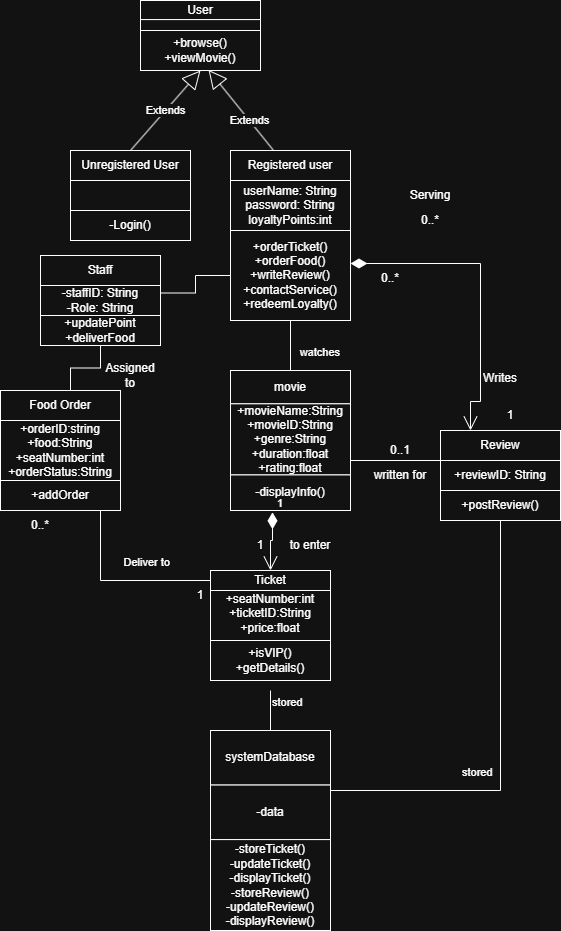

The diagram above was exported from draw.io. Its source (the exported page's mxGraphModel, read from the mxfile embedded in the PNG):
<mxGraphModel dx="1823" dy="538" grid="1" gridSize="10" guides="1" tooltips="1" connect="1" arrows="1" fold="1" page="1" pageScale="1" pageWidth="850" pageHeight="1100" math="0" shadow="0">
  <root>
    <mxCell id="0" />
    <mxCell id="1" parent="0" />
    <mxCell id="WnfYqf_Gy9JXd_vlYfLi-1" value="" style="group" parent="1" vertex="1" connectable="0">
      <mxGeometry x="210" y="260" width="120" height="120" as="geometry" />
    </mxCell>
    <mxCell id="H9I2MzwG3KYAlrOCbADr-1" value="Extends" style="endArrow=block;endSize=16;endFill=0;html=1;rounded=0;entryX=0.567;entryY=0.985;entryDx=0;entryDy=0;entryPerimeter=0;" parent="WnfYqf_Gy9JXd_vlYfLi-1" edge="1" target="WnfYqf_Gy9JXd_vlYfLi-9">
      <mxGeometry width="160" relative="1" as="geometry">
        <mxPoint x="60" y="1" as="sourcePoint" />
        <mxPoint x="-30" y="-109" as="targetPoint" />
      </mxGeometry>
    </mxCell>
    <mxCell id="WnfYqf_Gy9JXd_vlYfLi-2" value="" style="group" parent="1" vertex="1" connectable="0">
      <mxGeometry x="50" y="240" width="120" height="90" as="geometry" />
    </mxCell>
    <mxCell id="WnfYqf_Gy9JXd_vlYfLi-3" value="Unregistered User" style="rounded=0;whiteSpace=wrap;html=1;movable=1;resizable=1;rotatable=1;deletable=1;editable=1;locked=0;connectable=1;" parent="WnfYqf_Gy9JXd_vlYfLi-2" vertex="1">
      <mxGeometry width="120" height="30" as="geometry" />
    </mxCell>
    <mxCell id="WnfYqf_Gy9JXd_vlYfLi-4" value="" style="rounded=0;whiteSpace=wrap;html=1;movable=1;resizable=1;rotatable=1;deletable=1;editable=1;locked=0;connectable=1;" parent="WnfYqf_Gy9JXd_vlYfLi-2" vertex="1">
      <mxGeometry y="30" width="120" height="30" as="geometry" />
    </mxCell>
    <mxCell id="WnfYqf_Gy9JXd_vlYfLi-5" value="-Login()" style="rounded=0;whiteSpace=wrap;html=1;movable=1;resizable=1;rotatable=1;deletable=1;editable=1;locked=0;connectable=1;" parent="WnfYqf_Gy9JXd_vlYfLi-2" vertex="1">
      <mxGeometry y="60" width="120" height="30" as="geometry" />
    </mxCell>
    <mxCell id="WnfYqf_Gy9JXd_vlYfLi-6" value="" style="group" parent="1" vertex="1" connectable="0">
      <mxGeometry x="120" y="90" width="120" height="70" as="geometry" />
    </mxCell>
    <mxCell id="WnfYqf_Gy9JXd_vlYfLi-7" value="User" style="rounded=0;whiteSpace=wrap;html=1;movable=1;resizable=1;rotatable=1;deletable=1;editable=1;locked=0;connectable=1;" parent="WnfYqf_Gy9JXd_vlYfLi-6" vertex="1">
      <mxGeometry width="120" height="19.09090909090909" as="geometry" />
    </mxCell>
    <mxCell id="WnfYqf_Gy9JXd_vlYfLi-8" value="&lt;br&gt;&lt;div&gt;&lt;br&gt;&lt;/div&gt;" style="rounded=0;whiteSpace=wrap;html=1;movable=1;resizable=1;rotatable=1;deletable=1;editable=1;locked=0;connectable=1;" parent="WnfYqf_Gy9JXd_vlYfLi-6" vertex="1">
      <mxGeometry y="19.09" width="120" height="10.91" as="geometry" />
    </mxCell>
    <mxCell id="WnfYqf_Gy9JXd_vlYfLi-9" value="+browse()&lt;div&gt;+viewMovie()&lt;/div&gt;" style="rounded=0;whiteSpace=wrap;html=1;movable=1;resizable=1;rotatable=1;deletable=1;editable=1;locked=0;connectable=1;" parent="WnfYqf_Gy9JXd_vlYfLi-6" vertex="1">
      <mxGeometry y="30" width="120" height="40" as="geometry" />
    </mxCell>
    <mxCell id="WnfYqf_Gy9JXd_vlYfLi-10" value="" style="group" parent="1" vertex="1" connectable="0">
      <mxGeometry x="-20" y="480" width="120" height="120" as="geometry" />
    </mxCell>
    <mxCell id="WnfYqf_Gy9JXd_vlYfLi-11" value="Food Order" style="rounded=0;whiteSpace=wrap;html=1;movable=1;resizable=1;rotatable=1;deletable=1;editable=1;locked=0;connectable=1;" parent="WnfYqf_Gy9JXd_vlYfLi-10" vertex="1">
      <mxGeometry width="120" height="30" as="geometry" />
    </mxCell>
    <mxCell id="WnfYqf_Gy9JXd_vlYfLi-12" value="+orderID:string&lt;div&gt;+food:String&lt;/div&gt;&lt;div&gt;+seatNumber:int&lt;/div&gt;&lt;div&gt;+orderStatus:String&lt;/div&gt;" style="rounded=0;whiteSpace=wrap;html=1;movable=1;resizable=1;rotatable=1;deletable=1;editable=1;locked=0;connectable=1;" parent="WnfYqf_Gy9JXd_vlYfLi-10" vertex="1">
      <mxGeometry y="30" width="120" height="60" as="geometry" />
    </mxCell>
    <mxCell id="WnfYqf_Gy9JXd_vlYfLi-13" value="+addOrder" style="rounded=0;whiteSpace=wrap;html=1;movable=1;resizable=1;rotatable=1;deletable=1;editable=1;locked=0;connectable=1;" parent="WnfYqf_Gy9JXd_vlYfLi-10" vertex="1">
      <mxGeometry y="90" width="120" height="30" as="geometry" />
    </mxCell>
    <mxCell id="WnfYqf_Gy9JXd_vlYfLi-14" value="" style="group" parent="1" vertex="1" connectable="0">
      <mxGeometry x="20" y="345" width="120" height="135" as="geometry" />
    </mxCell>
    <mxCell id="WnfYqf_Gy9JXd_vlYfLi-15" value="Staff" style="rounded=0;whiteSpace=wrap;html=1;movable=1;resizable=1;rotatable=1;deletable=1;editable=1;locked=0;connectable=1;" parent="WnfYqf_Gy9JXd_vlYfLi-14" vertex="1">
      <mxGeometry width="120" height="30" as="geometry" />
    </mxCell>
    <mxCell id="WnfYqf_Gy9JXd_vlYfLi-16" value="-staffID: String&lt;div&gt;-Role: String&lt;/div&gt;" style="rounded=0;whiteSpace=wrap;html=1;movable=1;resizable=1;rotatable=1;deletable=1;editable=1;locked=0;connectable=1;" parent="WnfYqf_Gy9JXd_vlYfLi-14" vertex="1">
      <mxGeometry y="30" width="120" height="30" as="geometry" />
    </mxCell>
    <mxCell id="WnfYqf_Gy9JXd_vlYfLi-17" value="+updatePoint&lt;div&gt;+deliverFood&lt;/div&gt;" style="rounded=0;whiteSpace=wrap;html=1;movable=1;resizable=1;rotatable=1;deletable=1;editable=1;locked=0;connectable=1;" parent="WnfYqf_Gy9JXd_vlYfLi-14" vertex="1">
      <mxGeometry y="60" width="120" height="30" as="geometry" />
    </mxCell>
    <mxCell id="QPJ2KDZJNrk44vQuFUVg-46" value="Assigned to" style="text;html=1;whiteSpace=wrap;strokeColor=none;fillColor=none;align=center;verticalAlign=middle;rounded=0;" vertex="1" parent="WnfYqf_Gy9JXd_vlYfLi-14">
      <mxGeometry x="60" y="105" width="60" height="30" as="geometry" />
    </mxCell>
    <mxCell id="H9I2MzwG3KYAlrOCbADr-2" value="Extends" style="endArrow=block;endSize=16;endFill=0;html=1;rounded=0;entryX=0.5;entryY=1;entryDx=0;entryDy=0;exitX=0.5;exitY=0;exitDx=0;exitDy=0;" parent="1" source="WnfYqf_Gy9JXd_vlYfLi-3" target="WnfYqf_Gy9JXd_vlYfLi-9" edge="1">
      <mxGeometry width="160" relative="1" as="geometry">
        <mxPoint x="260" y="260" as="sourcePoint" />
        <mxPoint x="330" y="137" as="targetPoint" />
      </mxGeometry>
    </mxCell>
    <mxCell id="-8BUz_637gZPdsFrlM_s-1" value="Registered user" style="rounded=0;whiteSpace=wrap;html=1;movable=1;resizable=1;rotatable=1;deletable=1;editable=1;locked=0;connectable=1;" parent="1" vertex="1">
      <mxGeometry x="210" y="240" width="120" height="30" as="geometry" />
    </mxCell>
    <mxCell id="-8BUz_637gZPdsFrlM_s-2" value="userName: String&lt;div&gt;password: String&lt;/div&gt;&lt;div&gt;loyaltyPoints:int&lt;/div&gt;" style="rounded=0;whiteSpace=wrap;html=1;movable=1;resizable=1;rotatable=1;deletable=1;editable=1;locked=0;connectable=1;" parent="1" vertex="1">
      <mxGeometry x="210" y="270" width="120" height="50" as="geometry" />
    </mxCell>
    <mxCell id="-8BUz_637gZPdsFrlM_s-3" value="+orderTicket()&lt;div&gt;+orderFood()&lt;/div&gt;&lt;div&gt;+writeReview()&lt;/div&gt;&lt;div&gt;+contactService()&lt;/div&gt;&lt;div&gt;+redeemLoyalty()&lt;/div&gt;" style="rounded=0;whiteSpace=wrap;html=1;movable=1;resizable=1;rotatable=1;deletable=1;editable=1;locked=0;connectable=1;" parent="1" vertex="1">
      <mxGeometry x="210" y="320" width="120" height="90" as="geometry" />
    </mxCell>
    <mxCell id="H9I2MzwG3KYAlrOCbADr-10" value="" style="endArrow=none;html=1;edgeStyle=orthogonalEdgeStyle;rounded=0;entryX=1;entryY=0.25;entryDx=0;entryDy=0;exitX=0;exitY=0.5;exitDx=0;exitDy=0;" parent="1" edge="1" target="WnfYqf_Gy9JXd_vlYfLi-16" source="-8BUz_637gZPdsFrlM_s-3">
      <mxGeometry relative="1" as="geometry">
        <mxPoint x="330" y="300" as="sourcePoint" />
        <mxPoint x="490" y="300" as="targetPoint" />
      </mxGeometry>
    </mxCell>
    <mxCell id="H9I2MzwG3KYAlrOCbADr-13" value="Serving" style="text;html=1;whiteSpace=wrap;strokeColor=none;fillColor=none;align=center;verticalAlign=middle;rounded=0;" parent="1" vertex="1">
      <mxGeometry x="380" y="270" width="60" height="30" as="geometry" />
    </mxCell>
    <mxCell id="H9I2MzwG3KYAlrOCbADr-14" value="" style="group" parent="1" vertex="1" connectable="0">
      <mxGeometry x="190" y="660" width="120" height="110" as="geometry" />
    </mxCell>
    <mxCell id="H9I2MzwG3KYAlrOCbADr-15" value="Ticket" style="rounded=0;whiteSpace=wrap;html=1;movable=1;resizable=1;rotatable=1;deletable=1;editable=1;locked=0;connectable=1;" parent="H9I2MzwG3KYAlrOCbADr-14" vertex="1">
      <mxGeometry width="120" height="20" as="geometry" />
    </mxCell>
    <mxCell id="H9I2MzwG3KYAlrOCbADr-16" value="+seatNumber:int&lt;br&gt;&lt;div&gt;+ticketID:String&lt;/div&gt;&lt;div&gt;+price:float&lt;/div&gt;&lt;div&gt;&lt;br&gt;&lt;/div&gt;" style="rounded=0;whiteSpace=wrap;html=1;movable=1;resizable=1;rotatable=1;deletable=1;editable=1;locked=0;connectable=1;" parent="H9I2MzwG3KYAlrOCbADr-14" vertex="1">
      <mxGeometry y="20" width="120" height="60" as="geometry" />
    </mxCell>
    <mxCell id="H9I2MzwG3KYAlrOCbADr-17" value="+isVIP()&lt;div&gt;+getDetails()&lt;/div&gt;" style="rounded=0;whiteSpace=wrap;html=1;movable=1;resizable=1;rotatable=1;deletable=1;editable=1;locked=0;connectable=1;" parent="H9I2MzwG3KYAlrOCbADr-14" vertex="1">
      <mxGeometry y="70" width="120" height="40" as="geometry" />
    </mxCell>
    <mxCell id="H9I2MzwG3KYAlrOCbADr-26" value="" style="group" parent="1" vertex="1" connectable="0">
      <mxGeometry x="210" y="440" width="120" height="160" as="geometry" />
    </mxCell>
    <mxCell id="H9I2MzwG3KYAlrOCbADr-27" value="movie" style="rounded=0;whiteSpace=wrap;html=1;movable=1;resizable=1;rotatable=1;deletable=1;editable=1;locked=0;connectable=1;" parent="H9I2MzwG3KYAlrOCbADr-26" vertex="1">
      <mxGeometry y="20" width="120" height="33.33" as="geometry" />
    </mxCell>
    <mxCell id="H9I2MzwG3KYAlrOCbADr-28" value="+movieName:String&lt;div&gt;+movieID:String&lt;/div&gt;&lt;div&gt;+genre:String&lt;/div&gt;&lt;div&gt;+duration:float&lt;/div&gt;&lt;div&gt;+rating:float&lt;/div&gt;" style="rounded=0;whiteSpace=wrap;html=1;movable=1;resizable=1;rotatable=1;deletable=1;editable=1;locked=0;connectable=1;" parent="H9I2MzwG3KYAlrOCbADr-26" vertex="1">
      <mxGeometry y="53.33333333333333" width="120" height="71.11111111111111" as="geometry" />
    </mxCell>
    <mxCell id="H9I2MzwG3KYAlrOCbADr-29" value="-displayInfo()" style="rounded=0;whiteSpace=wrap;html=1;movable=1;resizable=1;rotatable=1;deletable=1;editable=1;locked=0;connectable=1;" parent="H9I2MzwG3KYAlrOCbADr-26" vertex="1">
      <mxGeometry y="124.44444444444444" width="120" height="35.55555555555556" as="geometry" />
    </mxCell>
    <mxCell id="H9I2MzwG3KYAlrOCbADr-30" value="" style="group" parent="1" vertex="1" connectable="0">
      <mxGeometry x="190" y="820" width="120" height="200" as="geometry" />
    </mxCell>
    <mxCell id="H9I2MzwG3KYAlrOCbADr-31" value="systemDatabase" style="rounded=0;whiteSpace=wrap;html=1;movable=1;resizable=1;rotatable=1;deletable=1;editable=1;locked=0;connectable=1;" parent="H9I2MzwG3KYAlrOCbADr-30" vertex="1">
      <mxGeometry width="120" height="54.54545454545455" as="geometry" />
    </mxCell>
    <mxCell id="H9I2MzwG3KYAlrOCbADr-32" value="-data" style="rounded=0;whiteSpace=wrap;html=1;movable=1;resizable=1;rotatable=1;deletable=1;editable=1;locked=0;connectable=1;" parent="H9I2MzwG3KYAlrOCbADr-30" vertex="1">
      <mxGeometry y="54.54545454545455" width="120" height="54.54545454545455" as="geometry" />
    </mxCell>
    <mxCell id="H9I2MzwG3KYAlrOCbADr-33" value="-storeTicket()&lt;div&gt;-updateTicket()&lt;/div&gt;&lt;div&gt;-displayTicket()&lt;/div&gt;&lt;div&gt;-storeReview()&lt;div&gt;-updateReview()&lt;/div&gt;&lt;div&gt;-displayReview()&lt;/div&gt;&lt;/div&gt;" style="rounded=0;whiteSpace=wrap;html=1;movable=1;resizable=1;rotatable=1;deletable=1;editable=1;locked=0;connectable=1;" parent="H9I2MzwG3KYAlrOCbADr-30" vertex="1">
      <mxGeometry y="109.0909090909091" width="120" height="90.9090909090909" as="geometry" />
    </mxCell>
    <mxCell id="H9I2MzwG3KYAlrOCbADr-38" value="" style="group" parent="1" vertex="1" connectable="0">
      <mxGeometry x="420" y="520" width="120" height="90" as="geometry" />
    </mxCell>
    <mxCell id="H9I2MzwG3KYAlrOCbADr-39" value="Review" style="rounded=0;whiteSpace=wrap;html=1;movable=1;resizable=1;rotatable=1;deletable=1;editable=1;locked=0;connectable=1;" parent="H9I2MzwG3KYAlrOCbADr-38" vertex="1">
      <mxGeometry width="120" height="30" as="geometry" />
    </mxCell>
    <mxCell id="H9I2MzwG3KYAlrOCbADr-40" value="&lt;div&gt;+reviewID: String&lt;/div&gt;" style="rounded=0;whiteSpace=wrap;html=1;movable=1;resizable=1;rotatable=1;deletable=1;editable=1;locked=0;connectable=1;" parent="H9I2MzwG3KYAlrOCbADr-38" vertex="1">
      <mxGeometry y="30" width="120" height="30" as="geometry" />
    </mxCell>
    <mxCell id="H9I2MzwG3KYAlrOCbADr-41" value="+postReview()" style="rounded=0;whiteSpace=wrap;html=1;movable=1;resizable=1;rotatable=1;deletable=1;editable=1;locked=0;connectable=1;" parent="H9I2MzwG3KYAlrOCbADr-38" vertex="1">
      <mxGeometry y="60" width="120" height="30" as="geometry" />
    </mxCell>
    <mxCell id="H9I2MzwG3KYAlrOCbADr-50" value="" style="endArrow=none;html=1;edgeStyle=orthogonalEdgeStyle;rounded=0;entryX=0.5;entryY=0;entryDx=0;entryDy=0;" parent="1" target="H9I2MzwG3KYAlrOCbADr-31" edge="1">
      <mxGeometry relative="1" as="geometry">
        <mxPoint x="250" y="780" as="sourcePoint" />
        <mxPoint x="400" y="780" as="targetPoint" />
      </mxGeometry>
    </mxCell>
    <mxCell id="H9I2MzwG3KYAlrOCbADr-55" value="" style="endArrow=none;html=1;edgeStyle=orthogonalEdgeStyle;rounded=0;entryX=0;entryY=0.5;entryDx=0;entryDy=0;exitX=1;exitY=0.5;exitDx=0;exitDy=0;" parent="1" edge="1" source="WnfYqf_Gy9JXd_vlYfLi-12">
      <mxGeometry relative="1" as="geometry">
        <mxPoint x="80" y="711.14" as="sourcePoint" />
        <mxPoint x="189.99999999999977" y="700.0288888888887" as="targetPoint" />
        <Array as="points">
          <mxPoint x="100" y="600" />
          <mxPoint x="80" y="600" />
          <mxPoint x="80" y="670" />
          <mxPoint x="190" y="670" />
        </Array>
      </mxGeometry>
    </mxCell>
    <mxCell id="H9I2MzwG3KYAlrOCbADr-57" value="Deliver to" style="edgeLabel;resizable=0;html=1;align=right;verticalAlign=bottom;" parent="H9I2MzwG3KYAlrOCbADr-55" connectable="0" vertex="1">
      <mxGeometry x="1" relative="1" as="geometry">
        <mxPoint x="-40" y="-40" as="offset" />
      </mxGeometry>
    </mxCell>
    <mxCell id="H9I2MzwG3KYAlrOCbADr-64" value="" style="endArrow=none;html=1;edgeStyle=orthogonalEdgeStyle;rounded=0;exitX=0.5;exitY=1;exitDx=0;exitDy=0;" parent="1" source="-8BUz_637gZPdsFrlM_s-3" edge="1">
      <mxGeometry relative="1" as="geometry">
        <mxPoint x="260" y="430" as="sourcePoint" />
        <mxPoint x="270" y="460" as="targetPoint" />
      </mxGeometry>
    </mxCell>
    <mxCell id="H9I2MzwG3KYAlrOCbADr-66" value="watches" style="edgeLabel;resizable=0;html=1;align=right;verticalAlign=bottom;" parent="H9I2MzwG3KYAlrOCbADr-64" connectable="0" vertex="1">
      <mxGeometry x="1" relative="1" as="geometry">
        <mxPoint x="50" y="-10" as="offset" />
      </mxGeometry>
    </mxCell>
    <mxCell id="QPJ2KDZJNrk44vQuFUVg-9" value="Writes&lt;div&gt;&lt;br&gt;&lt;/div&gt;" style="text;html=1;whiteSpace=wrap;strokeColor=none;fillColor=none;align=center;verticalAlign=middle;rounded=0;" vertex="1" parent="1">
      <mxGeometry x="450" y="460" width="60" height="30" as="geometry" />
    </mxCell>
    <mxCell id="QPJ2KDZJNrk44vQuFUVg-12" value="0..*" style="text;html=1;whiteSpace=wrap;strokeColor=none;fillColor=none;align=center;verticalAlign=middle;rounded=0;" vertex="1" parent="1">
      <mxGeometry x="380" y="295" width="60" height="30" as="geometry" />
    </mxCell>
    <mxCell id="QPJ2KDZJNrk44vQuFUVg-13" value="0..*" style="text;html=1;whiteSpace=wrap;strokeColor=none;fillColor=none;align=center;verticalAlign=middle;rounded=0;" vertex="1" parent="1">
      <mxGeometry x="-10" y="600" width="60" height="30" as="geometry" />
    </mxCell>
    <mxCell id="QPJ2KDZJNrk44vQuFUVg-15" value="to enter" style="text;html=1;whiteSpace=wrap;strokeColor=none;fillColor=none;align=center;verticalAlign=middle;rounded=0;" vertex="1" parent="1">
      <mxGeometry x="260" y="620" width="60" height="30" as="geometry" />
    </mxCell>
    <mxCell id="QPJ2KDZJNrk44vQuFUVg-16" value="" style="endArrow=none;html=1;edgeStyle=orthogonalEdgeStyle;rounded=0;" edge="1" parent="1">
      <mxGeometry relative="1" as="geometry">
        <mxPoint x="310" y="880" as="sourcePoint" />
        <mxPoint x="480" y="610" as="targetPoint" />
      </mxGeometry>
    </mxCell>
    <mxCell id="QPJ2KDZJNrk44vQuFUVg-17" value="stored" style="edgeLabel;resizable=0;html=1;align=left;verticalAlign=bottom;" connectable="0" vertex="1" parent="QPJ2KDZJNrk44vQuFUVg-16">
      <mxGeometry x="-1" relative="1" as="geometry">
        <mxPoint x="130" y="-10" as="offset" />
      </mxGeometry>
    </mxCell>
    <mxCell id="QPJ2KDZJNrk44vQuFUVg-19" value="stored" style="edgeLabel;resizable=0;html=1;align=left;verticalAlign=bottom;" connectable="0" vertex="1" parent="1">
      <mxGeometry x="250" y="800" as="geometry" />
    </mxCell>
    <mxCell id="QPJ2KDZJNrk44vQuFUVg-23" value="written for" style="text;html=1;whiteSpace=wrap;strokeColor=none;fillColor=none;align=center;verticalAlign=middle;rounded=0;" vertex="1" parent="1">
      <mxGeometry x="350" y="550" width="60" height="30" as="geometry" />
    </mxCell>
    <mxCell id="QPJ2KDZJNrk44vQuFUVg-24" value="0..*" style="text;html=1;whiteSpace=wrap;strokeColor=none;fillColor=none;align=center;verticalAlign=middle;rounded=0;" vertex="1" parent="1">
      <mxGeometry x="340" y="353" width="60" height="30" as="geometry" />
    </mxCell>
    <mxCell id="QPJ2KDZJNrk44vQuFUVg-28" value="" style="endArrow=open;html=1;endSize=12;startArrow=diamondThin;startSize=14;startFill=1;edgeStyle=orthogonalEdgeStyle;align=left;verticalAlign=bottom;rounded=0;entryX=0;entryY=1;entryDx=0;entryDy=0;" edge="1" parent="1">
      <mxGeometry x="-1" y="3" relative="1" as="geometry">
        <mxPoint x="330" y="353" as="sourcePoint" />
        <mxPoint x="450" y="520" as="targetPoint" />
        <Array as="points">
          <mxPoint x="460" y="353" />
          <mxPoint x="460" y="491" />
          <mxPoint x="450" y="491" />
        </Array>
      </mxGeometry>
    </mxCell>
    <mxCell id="QPJ2KDZJNrk44vQuFUVg-30" value="" style="endArrow=none;html=1;edgeStyle=orthogonalEdgeStyle;rounded=0;" edge="1" parent="1">
      <mxGeometry relative="1" as="geometry">
        <mxPoint x="330" y="550" as="sourcePoint" />
        <mxPoint x="420" y="550" as="targetPoint" />
      </mxGeometry>
    </mxCell>
    <mxCell id="QPJ2KDZJNrk44vQuFUVg-35" value="0..1" style="text;html=1;whiteSpace=wrap;strokeColor=none;fillColor=none;align=center;verticalAlign=middle;rounded=0;" vertex="1" parent="1">
      <mxGeometry x="350" y="525" width="60" height="30" as="geometry" />
    </mxCell>
    <mxCell id="QPJ2KDZJNrk44vQuFUVg-36" value="1" style="endArrow=open;html=1;endSize=12;startArrow=diamondThin;startSize=14;startFill=1;edgeStyle=orthogonalEdgeStyle;align=left;verticalAlign=bottom;rounded=0;entryX=0.5;entryY=0;entryDx=0;entryDy=0;exitX=0.35;exitY=1.051;exitDx=0;exitDy=0;exitPerimeter=0;" edge="1" parent="1" source="H9I2MzwG3KYAlrOCbADr-29" target="H9I2MzwG3KYAlrOCbADr-15">
      <mxGeometry x="-1" y="3" relative="1" as="geometry">
        <mxPoint x="250" y="610" as="sourcePoint" />
        <mxPoint x="380" y="640" as="targetPoint" />
      </mxGeometry>
    </mxCell>
    <mxCell id="QPJ2KDZJNrk44vQuFUVg-38" value="1" style="text;html=1;whiteSpace=wrap;strokeColor=none;fillColor=none;align=center;verticalAlign=middle;rounded=0;" vertex="1" parent="1">
      <mxGeometry x="210" y="620" width="60" height="30" as="geometry" />
    </mxCell>
    <mxCell id="QPJ2KDZJNrk44vQuFUVg-40" value="1" style="text;html=1;whiteSpace=wrap;strokeColor=none;fillColor=none;align=center;verticalAlign=middle;rounded=0;" vertex="1" parent="1">
      <mxGeometry x="460" y="490" width="60" height="30" as="geometry" />
    </mxCell>
    <mxCell id="QPJ2KDZJNrk44vQuFUVg-41" value="1" style="text;html=1;whiteSpace=wrap;strokeColor=none;fillColor=none;align=center;verticalAlign=middle;rounded=0;" vertex="1" parent="1">
      <mxGeometry x="150" y="670" width="60" height="30" as="geometry" />
    </mxCell>
    <mxCell id="QPJ2KDZJNrk44vQuFUVg-43" value="" style="endArrow=none;html=1;edgeStyle=orthogonalEdgeStyle;rounded=0;exitX=0.5;exitY=1;exitDx=0;exitDy=0;" edge="1" parent="1" source="WnfYqf_Gy9JXd_vlYfLi-17">
      <mxGeometry relative="1" as="geometry">
        <mxPoint x="-110" y="460" as="sourcePoint" />
        <mxPoint x="50" y="480" as="targetPoint" />
      </mxGeometry>
    </mxCell>
  </root>
</mxGraphModel>